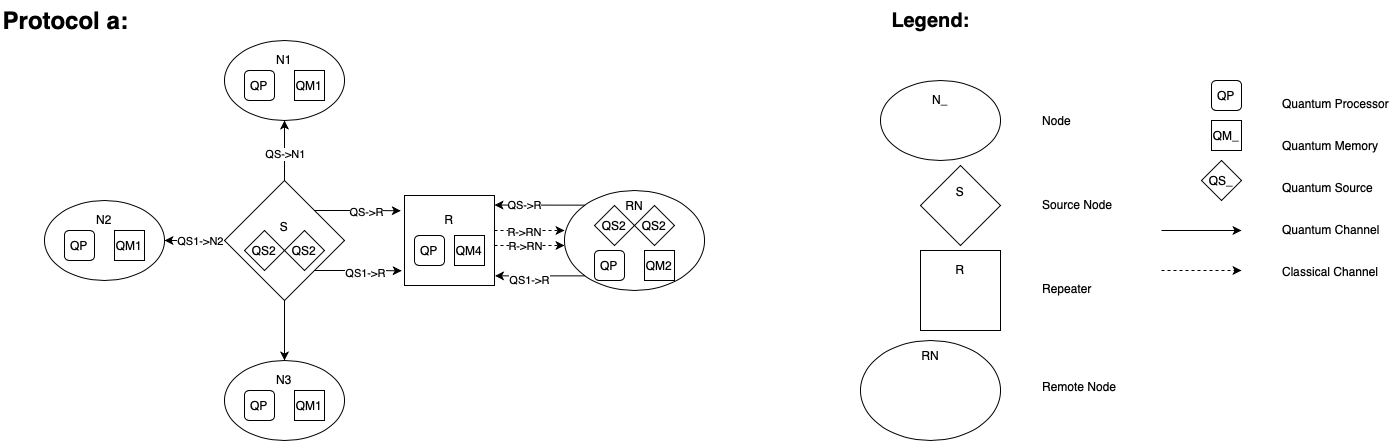

The diagram above was exported from draw.io. Its source (the exported page's mxGraphModel, read from the mxfile embedded in the PNG):
<mxGraphModel dx="848" dy="537" grid="1" gridSize="10" guides="1" tooltips="1" connect="1" arrows="1" fold="1" page="1" pageScale="1" pageWidth="827" pageHeight="1169" math="0" shadow="0">
  <root>
    <mxCell id="0" />
    <mxCell id="1" parent="0" />
    <mxCell id="TDSQbMUx6A5pPO5LPqoz-3" value="QP" style="rounded=1;whiteSpace=wrap;html=1;" vertex="1" parent="1">
      <mxGeometry x="1251" y="120" width="30" height="30" as="geometry" />
    </mxCell>
    <mxCell id="TDSQbMUx6A5pPO5LPqoz-5" value="QM_" style="whiteSpace=wrap;html=1;aspect=fixed;" vertex="1" parent="1">
      <mxGeometry x="1251" y="160" width="30" height="30" as="geometry" />
    </mxCell>
    <mxCell id="TDSQbMUx6A5pPO5LPqoz-36" style="edgeStyle=orthogonalEdgeStyle;rounded=0;orthogonalLoop=1;jettySize=auto;html=1;exitX=0;exitY=0.5;exitDx=0;exitDy=0;entryX=1;entryY=0.5;entryDx=0;entryDy=0;" edge="1" parent="1" source="TDSQbMUx6A5pPO5LPqoz-15" target="TDSQbMUx6A5pPO5LPqoz-30">
      <mxGeometry relative="1" as="geometry" />
    </mxCell>
    <mxCell id="TDSQbMUx6A5pPO5LPqoz-72" value="QS1-&amp;gt;N2" style="edgeLabel;html=1;align=center;verticalAlign=middle;resizable=0;points=[];" vertex="1" connectable="0" parent="TDSQbMUx6A5pPO5LPqoz-36">
      <mxGeometry x="-0.1667" relative="1" as="geometry">
        <mxPoint as="offset" />
      </mxGeometry>
    </mxCell>
    <mxCell id="TDSQbMUx6A5pPO5LPqoz-37" style="edgeStyle=orthogonalEdgeStyle;rounded=0;orthogonalLoop=1;jettySize=auto;html=1;exitX=0.5;exitY=1;exitDx=0;exitDy=0;entryX=0.5;entryY=0;entryDx=0;entryDy=0;" edge="1" parent="1" source="TDSQbMUx6A5pPO5LPqoz-15" target="TDSQbMUx6A5pPO5LPqoz-33">
      <mxGeometry relative="1" as="geometry" />
    </mxCell>
    <mxCell id="TDSQbMUx6A5pPO5LPqoz-38" style="edgeStyle=orthogonalEdgeStyle;rounded=0;orthogonalLoop=1;jettySize=auto;html=1;exitX=0.5;exitY=0;exitDx=0;exitDy=0;entryX=0.5;entryY=1;entryDx=0;entryDy=0;" edge="1" parent="1" source="TDSQbMUx6A5pPO5LPqoz-15" target="TDSQbMUx6A5pPO5LPqoz-27">
      <mxGeometry relative="1" as="geometry" />
    </mxCell>
    <mxCell id="TDSQbMUx6A5pPO5LPqoz-71" value="QS-&amp;gt;N1" style="edgeLabel;html=1;align=center;verticalAlign=middle;resizable=0;points=[];" vertex="1" connectable="0" parent="TDSQbMUx6A5pPO5LPqoz-38">
      <mxGeometry x="-0.092" relative="1" as="geometry">
        <mxPoint as="offset" />
      </mxGeometry>
    </mxCell>
    <mxCell id="TDSQbMUx6A5pPO5LPqoz-15" value="S&lt;div&gt;&lt;br&gt;&lt;/div&gt;&lt;div&gt;&lt;br&gt;&lt;/div&gt;" style="rhombus;whiteSpace=wrap;html=1;" vertex="1" parent="1">
      <mxGeometry x="264" y="220" width="120" height="120" as="geometry" />
    </mxCell>
    <mxCell id="TDSQbMUx6A5pPO5LPqoz-18" value="S&lt;div&gt;&lt;br&gt;&lt;/div&gt;&lt;div&gt;&lt;br&gt;&lt;/div&gt;" style="rhombus;whiteSpace=wrap;html=1;" vertex="1" parent="1">
      <mxGeometry x="960" y="205" width="80" height="80" as="geometry" />
    </mxCell>
    <mxCell id="TDSQbMUx6A5pPO5LPqoz-19" value="QS_" style="rhombus;whiteSpace=wrap;html=1;" vertex="1" parent="1">
      <mxGeometry x="1241" y="200" width="40" height="40" as="geometry" />
    </mxCell>
    <mxCell id="TDSQbMUx6A5pPO5LPqoz-20" value="QS2" style="rhombus;whiteSpace=wrap;html=1;" vertex="1" parent="1">
      <mxGeometry x="284" y="270" width="40" height="40" as="geometry" />
    </mxCell>
    <mxCell id="TDSQbMUx6A5pPO5LPqoz-21" value="QS2" style="rhombus;whiteSpace=wrap;html=1;" vertex="1" parent="1">
      <mxGeometry x="324" y="270" width="40" height="40" as="geometry" />
    </mxCell>
    <mxCell id="TDSQbMUx6A5pPO5LPqoz-25" value="Protocol a:" style="text;strokeColor=none;fillColor=none;html=1;fontSize=24;fontStyle=1;verticalAlign=middle;align=center;" vertex="1" parent="1">
      <mxGeometry x="40" y="40" width="130" height="40" as="geometry" />
    </mxCell>
    <mxCell id="TDSQbMUx6A5pPO5LPqoz-26" value="" style="endArrow=classic;html=1;rounded=0;" edge="1" parent="1">
      <mxGeometry width="50" height="50" relative="1" as="geometry">
        <mxPoint x="1201" y="270" as="sourcePoint" />
        <mxPoint x="1281" y="270" as="targetPoint" />
      </mxGeometry>
    </mxCell>
    <mxCell id="TDSQbMUx6A5pPO5LPqoz-27" value="N1&lt;div&gt;&lt;br&gt;&lt;/div&gt;&lt;div&gt;&lt;br&gt;&lt;/div&gt;&lt;div&gt;&lt;br&gt;&lt;/div&gt;" style="ellipse;whiteSpace=wrap;html=1;" vertex="1" parent="1">
      <mxGeometry x="264" y="80" width="120" height="80" as="geometry" />
    </mxCell>
    <mxCell id="TDSQbMUx6A5pPO5LPqoz-28" value="QP" style="rounded=1;whiteSpace=wrap;html=1;" vertex="1" parent="1">
      <mxGeometry x="284" y="110" width="30" height="30" as="geometry" />
    </mxCell>
    <mxCell id="TDSQbMUx6A5pPO5LPqoz-29" value="QM1" style="whiteSpace=wrap;html=1;aspect=fixed;" vertex="1" parent="1">
      <mxGeometry x="334" y="110" width="30" height="30" as="geometry" />
    </mxCell>
    <mxCell id="TDSQbMUx6A5pPO5LPqoz-30" value="N2&lt;div&gt;&lt;br&gt;&lt;/div&gt;&lt;div&gt;&lt;br&gt;&lt;/div&gt;&lt;div&gt;&lt;br&gt;&lt;/div&gt;" style="ellipse;whiteSpace=wrap;html=1;" vertex="1" parent="1">
      <mxGeometry x="84" y="240" width="120" height="80" as="geometry" />
    </mxCell>
    <mxCell id="TDSQbMUx6A5pPO5LPqoz-31" value="QP" style="rounded=1;whiteSpace=wrap;html=1;" vertex="1" parent="1">
      <mxGeometry x="104" y="270" width="30" height="30" as="geometry" />
    </mxCell>
    <mxCell id="TDSQbMUx6A5pPO5LPqoz-32" value="QM1" style="whiteSpace=wrap;html=1;aspect=fixed;" vertex="1" parent="1">
      <mxGeometry x="154" y="270" width="30" height="30" as="geometry" />
    </mxCell>
    <mxCell id="TDSQbMUx6A5pPO5LPqoz-33" value="N3&lt;div&gt;&lt;br&gt;&lt;/div&gt;&lt;div&gt;&lt;br&gt;&lt;/div&gt;&lt;div&gt;&lt;br&gt;&lt;/div&gt;" style="ellipse;whiteSpace=wrap;html=1;" vertex="1" parent="1">
      <mxGeometry x="264" y="400" width="120" height="80" as="geometry" />
    </mxCell>
    <mxCell id="TDSQbMUx6A5pPO5LPqoz-34" value="QP" style="rounded=1;whiteSpace=wrap;html=1;" vertex="1" parent="1">
      <mxGeometry x="284" y="430" width="30" height="30" as="geometry" />
    </mxCell>
    <mxCell id="TDSQbMUx6A5pPO5LPqoz-35" value="QM1" style="whiteSpace=wrap;html=1;aspect=fixed;" vertex="1" parent="1">
      <mxGeometry x="334" y="430" width="30" height="30" as="geometry" />
    </mxCell>
    <mxCell id="TDSQbMUx6A5pPO5LPqoz-39" value="N_&lt;div&gt;&lt;br&gt;&lt;/div&gt;&lt;div&gt;&lt;br&gt;&lt;/div&gt;&lt;div&gt;&lt;br&gt;&lt;/div&gt;" style="ellipse;whiteSpace=wrap;html=1;" vertex="1" parent="1">
      <mxGeometry x="920" y="120" width="120" height="80" as="geometry" />
    </mxCell>
    <mxCell id="TDSQbMUx6A5pPO5LPqoz-40" value="R&lt;div&gt;&lt;br&gt;&lt;/div&gt;&lt;div&gt;&lt;br&gt;&lt;/div&gt;&lt;div&gt;&lt;br&gt;&lt;/div&gt;" style="whiteSpace=wrap;html=1;aspect=fixed;" vertex="1" parent="1">
      <mxGeometry x="444" y="235" width="90" height="90" as="geometry" />
    </mxCell>
    <mxCell id="TDSQbMUx6A5pPO5LPqoz-42" value="R&lt;div&gt;&lt;br&gt;&lt;/div&gt;&lt;div&gt;&lt;br&gt;&lt;/div&gt;&lt;div&gt;&lt;br&gt;&lt;/div&gt;" style="whiteSpace=wrap;html=1;aspect=fixed;" vertex="1" parent="1">
      <mxGeometry x="960" y="290" width="80" height="80" as="geometry" />
    </mxCell>
    <mxCell id="TDSQbMUx6A5pPO5LPqoz-43" value="QP" style="rounded=1;whiteSpace=wrap;html=1;" vertex="1" parent="1">
      <mxGeometry x="454" y="275" width="30" height="30" as="geometry" />
    </mxCell>
    <mxCell id="TDSQbMUx6A5pPO5LPqoz-44" value="QM4" style="whiteSpace=wrap;html=1;aspect=fixed;" vertex="1" parent="1">
      <mxGeometry x="494" y="275" width="30" height="30" as="geometry" />
    </mxCell>
    <mxCell id="TDSQbMUx6A5pPO5LPqoz-45" style="edgeStyle=orthogonalEdgeStyle;rounded=0;orthogonalLoop=1;jettySize=auto;html=1;exitX=0.5;exitY=1;exitDx=0;exitDy=0;" edge="1" parent="1" source="TDSQbMUx6A5pPO5LPqoz-44" target="TDSQbMUx6A5pPO5LPqoz-44">
      <mxGeometry relative="1" as="geometry" />
    </mxCell>
    <mxCell id="TDSQbMUx6A5pPO5LPqoz-46" style="edgeStyle=orthogonalEdgeStyle;rounded=0;orthogonalLoop=1;jettySize=auto;html=1;exitX=1;exitY=0;exitDx=0;exitDy=0;entryX=-0.041;entryY=0.17;entryDx=0;entryDy=0;entryPerimeter=0;" edge="1" parent="1" source="TDSQbMUx6A5pPO5LPqoz-15" target="TDSQbMUx6A5pPO5LPqoz-40">
      <mxGeometry relative="1" as="geometry" />
    </mxCell>
    <mxCell id="TDSQbMUx6A5pPO5LPqoz-73" value="QS-&amp;gt;R" style="edgeLabel;html=1;align=center;verticalAlign=middle;resizable=0;points=[];" vertex="1" connectable="0" parent="TDSQbMUx6A5pPO5LPqoz-46">
      <mxGeometry x="-0.0721" y="-1" relative="1" as="geometry">
        <mxPoint x="11" as="offset" />
      </mxGeometry>
    </mxCell>
    <mxCell id="TDSQbMUx6A5pPO5LPqoz-48" style="edgeStyle=orthogonalEdgeStyle;rounded=0;orthogonalLoop=1;jettySize=auto;html=1;exitX=1;exitY=1;exitDx=0;exitDy=0;entryX=-0.031;entryY=0.837;entryDx=0;entryDy=0;entryPerimeter=0;" edge="1" parent="1" source="TDSQbMUx6A5pPO5LPqoz-15" target="TDSQbMUx6A5pPO5LPqoz-40">
      <mxGeometry relative="1" as="geometry" />
    </mxCell>
    <mxCell id="TDSQbMUx6A5pPO5LPqoz-75" value="QS1-&amp;gt;R" style="edgeLabel;html=1;align=center;verticalAlign=middle;resizable=0;points=[];" vertex="1" connectable="0" parent="TDSQbMUx6A5pPO5LPqoz-48">
      <mxGeometry x="-0.1132" y="-1" relative="1" as="geometry">
        <mxPoint x="11" y="1" as="offset" />
      </mxGeometry>
    </mxCell>
    <mxCell id="TDSQbMUx6A5pPO5LPqoz-49" value="&lt;div&gt;RN&lt;/div&gt;&lt;div&gt;&lt;br&gt;&lt;/div&gt;&lt;div&gt;&lt;br&gt;&lt;/div&gt;&lt;div&gt;&lt;br&gt;&lt;/div&gt;&lt;div&gt;&lt;br&gt;&lt;/div&gt;&lt;div&gt;&lt;br&gt;&lt;/div&gt;" style="ellipse;whiteSpace=wrap;html=1;" vertex="1" parent="1">
      <mxGeometry x="604" y="230" width="140" height="100" as="geometry" />
    </mxCell>
    <mxCell id="TDSQbMUx6A5pPO5LPqoz-50" value="QP" style="rounded=1;whiteSpace=wrap;html=1;" vertex="1" parent="1">
      <mxGeometry x="634" y="290" width="30" height="30" as="geometry" />
    </mxCell>
    <mxCell id="TDSQbMUx6A5pPO5LPqoz-51" value="QM2" style="whiteSpace=wrap;html=1;aspect=fixed;" vertex="1" parent="1">
      <mxGeometry x="684" y="290" width="30" height="30" as="geometry" />
    </mxCell>
    <mxCell id="TDSQbMUx6A5pPO5LPqoz-57" value="QS2" style="rhombus;whiteSpace=wrap;html=1;" vertex="1" parent="1">
      <mxGeometry x="634" y="245" width="40" height="40" as="geometry" />
    </mxCell>
    <mxCell id="TDSQbMUx6A5pPO5LPqoz-58" value="QS2" style="rhombus;whiteSpace=wrap;html=1;" vertex="1" parent="1">
      <mxGeometry x="674" y="245" width="40" height="40" as="geometry" />
    </mxCell>
    <mxCell id="TDSQbMUx6A5pPO5LPqoz-59" style="edgeStyle=orthogonalEdgeStyle;rounded=0;orthogonalLoop=1;jettySize=auto;html=1;exitX=0;exitY=0;exitDx=0;exitDy=0;entryX=1;entryY=0.106;entryDx=0;entryDy=0;entryPerimeter=0;" edge="1" parent="1" source="TDSQbMUx6A5pPO5LPqoz-49" target="TDSQbMUx6A5pPO5LPqoz-40">
      <mxGeometry relative="1" as="geometry" />
    </mxCell>
    <mxCell id="TDSQbMUx6A5pPO5LPqoz-76" value="QS-&amp;gt;R" style="edgeLabel;html=1;align=center;verticalAlign=middle;resizable=0;points=[];" vertex="1" connectable="0" parent="TDSQbMUx6A5pPO5LPqoz-59">
      <mxGeometry x="0.385" y="1" relative="1" as="geometry">
        <mxPoint x="2" y="-1" as="offset" />
      </mxGeometry>
    </mxCell>
    <mxCell id="TDSQbMUx6A5pPO5LPqoz-60" style="edgeStyle=orthogonalEdgeStyle;rounded=0;orthogonalLoop=1;jettySize=auto;html=1;exitX=0;exitY=1;exitDx=0;exitDy=0;entryX=1.006;entryY=0.893;entryDx=0;entryDy=0;entryPerimeter=0;" edge="1" parent="1" source="TDSQbMUx6A5pPO5LPqoz-49" target="TDSQbMUx6A5pPO5LPqoz-40">
      <mxGeometry relative="1" as="geometry" />
    </mxCell>
    <mxCell id="TDSQbMUx6A5pPO5LPqoz-77" value="QS1-&amp;gt;R" style="edgeLabel;html=1;align=center;verticalAlign=middle;resizable=0;points=[];" vertex="1" connectable="0" parent="TDSQbMUx6A5pPO5LPqoz-60">
      <mxGeometry x="0.567" y="3" relative="1" as="geometry">
        <mxPoint x="14" y="1" as="offset" />
      </mxGeometry>
    </mxCell>
    <mxCell id="TDSQbMUx6A5pPO5LPqoz-61" value="" style="endArrow=classic;html=1;rounded=0;dashed=1;" edge="1" parent="1">
      <mxGeometry width="50" height="50" relative="1" as="geometry">
        <mxPoint x="534" y="270" as="sourcePoint" />
        <mxPoint x="604" y="270" as="targetPoint" />
      </mxGeometry>
    </mxCell>
    <mxCell id="TDSQbMUx6A5pPO5LPqoz-80" value="R-&amp;gt;RN" style="edgeLabel;html=1;align=center;verticalAlign=middle;resizable=0;points=[];" vertex="1" connectable="0" parent="TDSQbMUx6A5pPO5LPqoz-61">
      <mxGeometry x="-0.1675" y="-1" relative="1" as="geometry">
        <mxPoint as="offset" />
      </mxGeometry>
    </mxCell>
    <mxCell id="TDSQbMUx6A5pPO5LPqoz-62" value="" style="endArrow=classic;html=1;rounded=0;dashed=1;" edge="1" parent="1">
      <mxGeometry width="50" height="50" relative="1" as="geometry">
        <mxPoint x="534" y="285" as="sourcePoint" />
        <mxPoint x="604" y="285" as="targetPoint" />
      </mxGeometry>
    </mxCell>
    <mxCell id="TDSQbMUx6A5pPO5LPqoz-78" value="R-&amp;gt;RN" style="edgeLabel;html=1;align=center;verticalAlign=middle;resizable=0;points=[];" vertex="1" connectable="0" parent="TDSQbMUx6A5pPO5LPqoz-62">
      <mxGeometry x="-0.3448" y="-2" relative="1" as="geometry">
        <mxPoint x="7" y="-2" as="offset" />
      </mxGeometry>
    </mxCell>
    <mxCell id="TDSQbMUx6A5pPO5LPqoz-63" value="&lt;div&gt;RN&lt;/div&gt;&lt;div&gt;&lt;br&gt;&lt;/div&gt;&lt;div&gt;&lt;br&gt;&lt;/div&gt;&lt;div&gt;&lt;br&gt;&lt;/div&gt;&lt;div&gt;&lt;br&gt;&lt;/div&gt;&lt;div&gt;&lt;br&gt;&lt;/div&gt;" style="ellipse;whiteSpace=wrap;html=1;" vertex="1" parent="1">
      <mxGeometry x="900" y="380" width="140" height="100" as="geometry" />
    </mxCell>
    <mxCell id="TDSQbMUx6A5pPO5LPqoz-64" value="" style="endArrow=classic;html=1;rounded=0;dashed=1;" edge="1" parent="1">
      <mxGeometry width="50" height="50" relative="1" as="geometry">
        <mxPoint x="1201" y="310" as="sourcePoint" />
        <mxPoint x="1281" y="310" as="targetPoint" />
      </mxGeometry>
    </mxCell>
    <mxCell id="TDSQbMUx6A5pPO5LPqoz-67" value="Node&lt;div&gt;&lt;br&gt;&lt;/div&gt;&lt;div&gt;&lt;br&gt;&lt;/div&gt;&lt;div&gt;&lt;br&gt;&lt;/div&gt;&lt;div&gt;&lt;br&gt;&lt;/div&gt;&lt;div&gt;&lt;br&gt;&lt;/div&gt;&lt;div&gt;Source Node&lt;/div&gt;&lt;div&gt;&lt;br&gt;&lt;/div&gt;&lt;div&gt;&lt;br&gt;&lt;/div&gt;&lt;div&gt;&lt;br&gt;&lt;/div&gt;&lt;div&gt;&lt;br&gt;&lt;/div&gt;&lt;div&gt;&lt;br&gt;&lt;/div&gt;&lt;div&gt;Repeater&lt;/div&gt;&lt;div&gt;&lt;br&gt;&lt;/div&gt;&lt;div&gt;&lt;br&gt;&lt;/div&gt;&lt;div&gt;&lt;br&gt;&lt;/div&gt;&lt;div&gt;&lt;br&gt;&lt;/div&gt;&lt;div&gt;&lt;br&gt;&lt;/div&gt;&lt;div&gt;&lt;br&gt;&lt;/div&gt;&lt;div&gt;Remote Node&lt;/div&gt;&lt;div&gt;&lt;br&gt;&lt;/div&gt;" style="text;html=1;align=left;verticalAlign=middle;whiteSpace=wrap;rounded=0;" vertex="1" parent="1">
      <mxGeometry x="1080" y="120" width="95" height="360" as="geometry" />
    </mxCell>
    <mxCell id="TDSQbMUx6A5pPO5LPqoz-69" value="&lt;div&gt;&lt;br&gt;&lt;/div&gt;&lt;div&gt;Quantum Processor&lt;/div&gt;&lt;div&gt;&lt;br&gt;&lt;/div&gt;&lt;div&gt;&lt;br&gt;&lt;/div&gt;&lt;div&gt;Quantum Memory&lt;/div&gt;&lt;div&gt;&lt;br&gt;&lt;/div&gt;&lt;div&gt;&lt;br&gt;&lt;/div&gt;Quantum Source&lt;div&gt;&lt;br&gt;&lt;/div&gt;&lt;div&gt;&lt;br&gt;&lt;/div&gt;&lt;div&gt;Quantum Channel&lt;/div&gt;&lt;div&gt;&lt;br&gt;&lt;/div&gt;&lt;div&gt;&lt;br&gt;&lt;/div&gt;&lt;div&gt;Classical Channel&lt;/div&gt;" style="text;html=1;align=left;verticalAlign=middle;whiteSpace=wrap;rounded=0;" vertex="1" parent="1">
      <mxGeometry x="1320" y="120" width="120" height="200" as="geometry" />
    </mxCell>
    <mxCell id="TDSQbMUx6A5pPO5LPqoz-70" value="Legend:" style="text;strokeColor=none;fillColor=none;html=1;fontSize=20;fontStyle=1;verticalAlign=middle;align=center;" vertex="1" parent="1">
      <mxGeometry x="920" y="40" width="100" height="40" as="geometry" />
    </mxCell>
  </root>
</mxGraphModel>